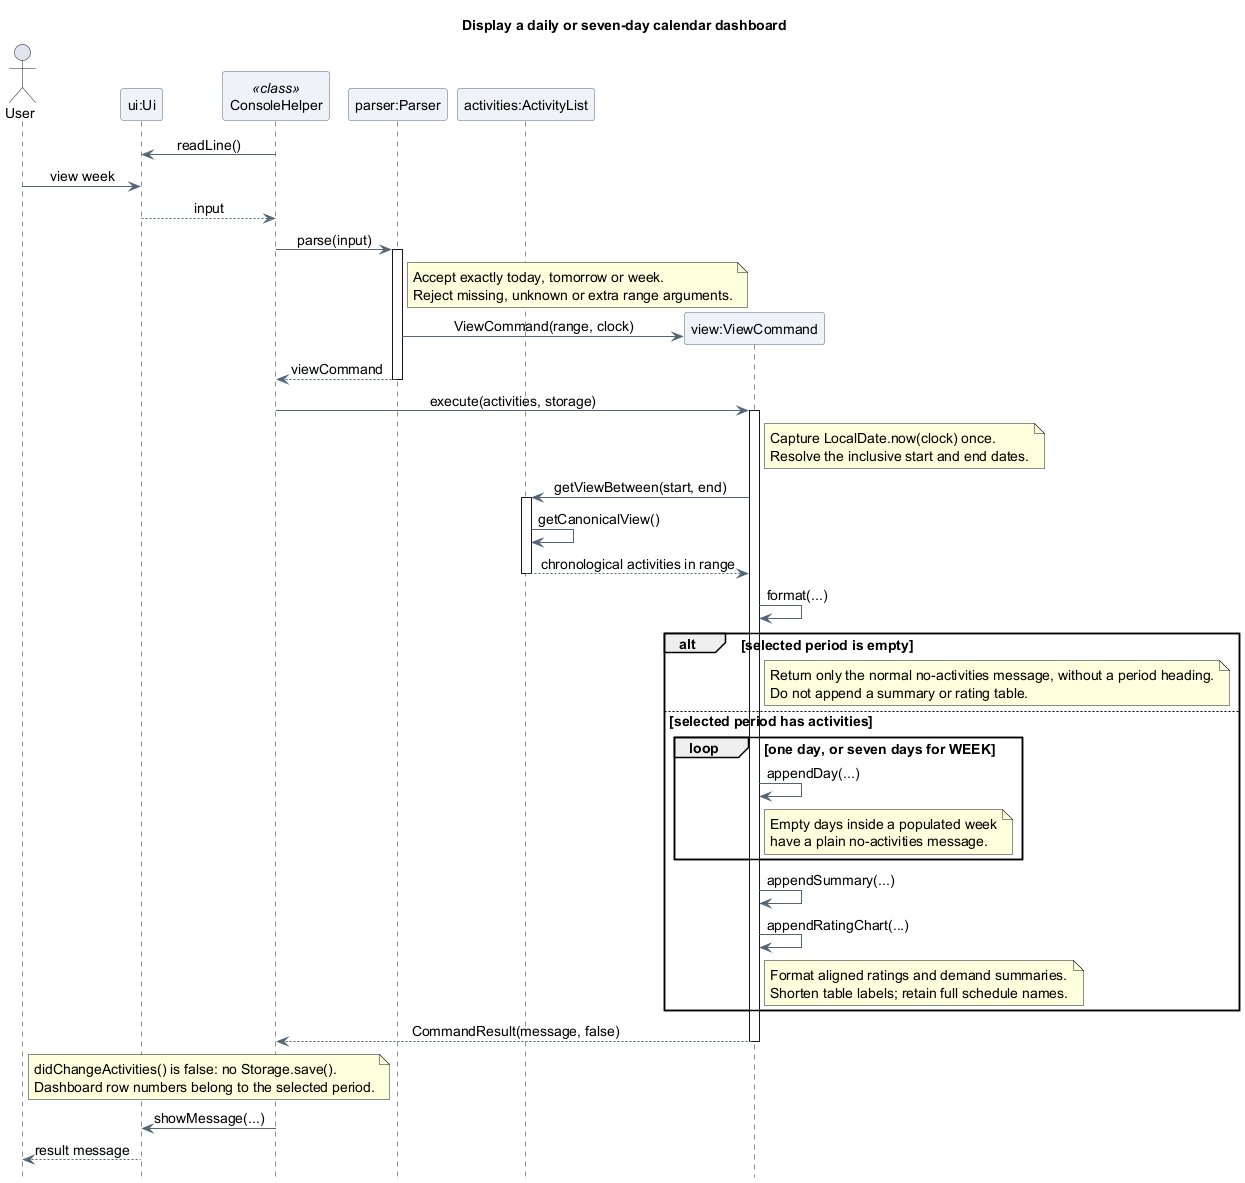

The diagram above was rendered by PlantUML. Its source (embedded in the PNG):
@startuml
title Display a daily or seven-day calendar dashboard
skinparam backgroundColor white
skinparam shadowing false
skinparam defaultFontName SansSerif
skinparam defaultFontSize 14
skinparam ParticipantBackgroundColor #EDF3F8
skinparam ParticipantBorderColor #526477
skinparam ArrowColor #526477
skinparam sequenceMessageAlign center
hide footbox

actor "User" as User
participant "ui:Ui" as UI
participant "ConsoleHelper" as Console <<class>>
participant "parser:Parser" as Parser
participant "activities:ActivityList" as Activities

Console -> UI : readLine()
User -> UI : view week
UI --> Console : input

Console -> Parser : parse(input)
activate Parser
note right of Parser
  Accept exactly today, tomorrow or week.
  Reject missing, unknown or extra range arguments.
end note
create participant "view:ViewCommand" as View
Parser -> View : ViewCommand(range, clock)
Parser --> Console : viewCommand
deactivate Parser

Console -> View : execute(activities, storage)
activate View
note right of View
  Capture LocalDate.now(clock) once.
  Resolve the inclusive start and end dates.
end note
View -> Activities : getViewBetween(start, end)
activate Activities
Activities -> Activities : getCanonicalView()
Activities --> View : chronological activities in range
deactivate Activities
View -> View : format(...)
alt selected period is empty
  note right of View
    Return only the normal no-activities message, without a period heading.
    Do not append a summary or rating table.
  end note
else selected period has activities
  loop one day, or seven days for WEEK
    View -> View : appendDay(...)
    note right of View
      Empty days inside a populated week
      have a plain no-activities message.
    end note
  end
  View -> View : appendSummary(...)
  View -> View : appendRatingChart(...)
  note right of View
    Format aligned ratings and demand summaries.
    Shorten table labels; retain full schedule names.
  end note
end
View --> Console : CommandResult(message, false)
deactivate View
note over Console, UI
  didChangeActivities() is false: no Storage.save().
  Dashboard row numbers belong to the selected period.
end note
Console -> UI : showMessage(...)
UI --> User : result message
@enduml